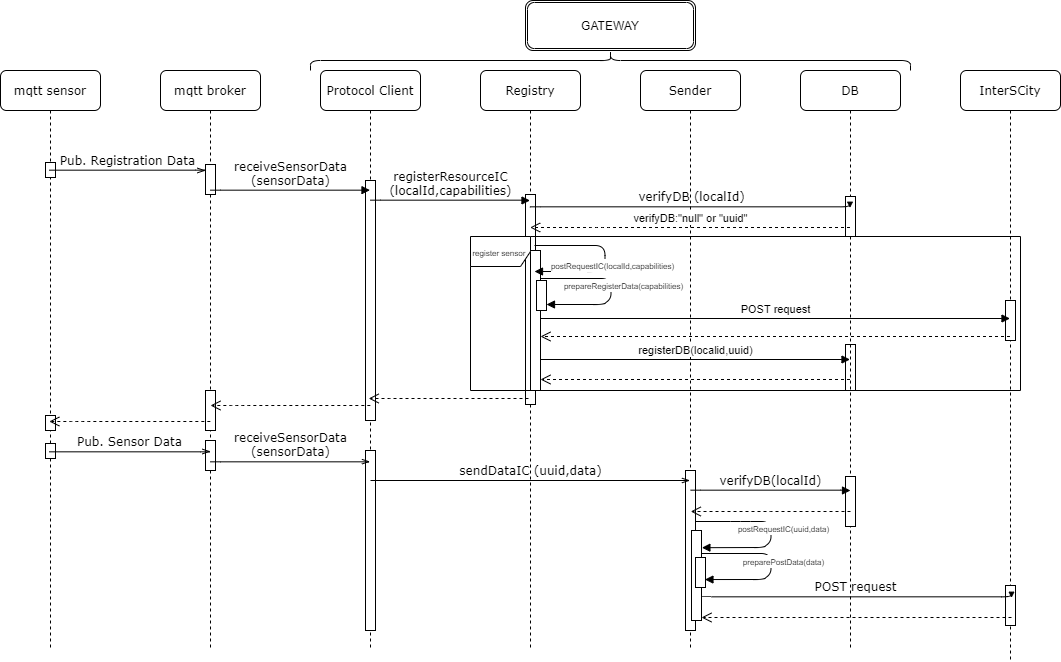

The diagram above was exported from draw.io. Its source (the exported page's mxGraphModel, read from the mxfile embedded in the PNG):
<mxGraphModel dx="1447" dy="767" grid="1" gridSize="10" guides="1" tooltips="1" connect="1" arrows="1" fold="1" page="1" pageScale="1" pageWidth="1100" pageHeight="850" background="#ffffff" math="0" shadow="0">
  <root>
    <mxCell id="0" />
    <mxCell id="1" parent="0" />
    <mxCell id="7baba1c4bc27f4b0-3" value="Protocol Client" style="shape=umlLifeline;perimeter=lifelinePerimeter;whiteSpace=wrap;html=1;container=1;collapsible=0;recursiveResize=0;outlineConnect=0;rounded=1;shadow=0;comic=0;labelBackgroundColor=none;strokeWidth=1;fontFamily=Verdana;fontSize=12;align=center;" parent="1" vertex="1">
      <mxGeometry x="360" y="80" width="100" height="580" as="geometry" />
    </mxCell>
    <mxCell id="vZ1PvOuDulmxwh-C_wIs-3" value="" style="html=1;points=[];perimeter=orthogonalPerimeter;" parent="7baba1c4bc27f4b0-3" vertex="1">
      <mxGeometry x="45" y="110" width="10" height="240" as="geometry" />
    </mxCell>
    <mxCell id="9Osm1j-1h9KX1VyIP_40-4" value="" style="html=1;points=[];perimeter=orthogonalPerimeter;" parent="1" vertex="1">
      <mxGeometry x="405" y="460" width="10" height="180" as="geometry" />
    </mxCell>
    <mxCell id="vZ1PvOuDulmxwh-C_wIs-13" value="" style="html=1;points=[];perimeter=orthogonalPerimeter;" parent="1" vertex="1">
      <mxGeometry x="885" y="354" width="10" height="46" as="geometry" />
    </mxCell>
    <mxCell id="7baba1c4bc27f4b0-2" value="mqtt broker" style="shape=umlLifeline;perimeter=lifelinePerimeter;whiteSpace=wrap;html=1;container=1;collapsible=0;recursiveResize=0;outlineConnect=0;rounded=1;shadow=0;comic=0;labelBackgroundColor=none;strokeWidth=1;fontFamily=Verdana;fontSize=12;align=center;" parent="1" vertex="1">
      <mxGeometry x="200" y="80" width="100" height="580" as="geometry" />
    </mxCell>
    <mxCell id="vZ1PvOuDulmxwh-C_wIs-2" value="" style="html=1;points=[];perimeter=orthogonalPerimeter;" parent="7baba1c4bc27f4b0-2" vertex="1">
      <mxGeometry x="45" y="94" width="10" height="30" as="geometry" />
    </mxCell>
    <mxCell id="9Osm1j-1h9KX1VyIP_40-2" value="" style="html=1;points=[];perimeter=orthogonalPerimeter;" parent="7baba1c4bc27f4b0-2" vertex="1">
      <mxGeometry x="45" y="320" width="10" height="40" as="geometry" />
    </mxCell>
    <mxCell id="9Osm1j-1h9KX1VyIP_40-3" value="" style="html=1;points=[];perimeter=orthogonalPerimeter;" parent="7baba1c4bc27f4b0-2" vertex="1">
      <mxGeometry x="45" y="370" width="10" height="30" as="geometry" />
    </mxCell>
    <mxCell id="7baba1c4bc27f4b0-4" value="DB" style="shape=umlLifeline;perimeter=lifelinePerimeter;whiteSpace=wrap;html=1;container=1;collapsible=0;recursiveResize=0;outlineConnect=0;rounded=1;shadow=0;comic=0;labelBackgroundColor=none;strokeWidth=1;fontFamily=Verdana;fontSize=12;align=center;" parent="1" vertex="1">
      <mxGeometry x="840" y="80" width="100" height="580" as="geometry" />
    </mxCell>
    <mxCell id="vZ1PvOuDulmxwh-C_wIs-9" value="" style="html=1;points=[];perimeter=orthogonalPerimeter;" parent="7baba1c4bc27f4b0-4" vertex="1">
      <mxGeometry x="45" y="126" width="10" height="40" as="geometry" />
    </mxCell>
    <mxCell id="vZ1PvOuDulmxwh-C_wIs-12" value="" style="html=1;points=[];perimeter=orthogonalPerimeter;" parent="7baba1c4bc27f4b0-4" vertex="1">
      <mxGeometry x="45" y="406" width="10" height="50" as="geometry" />
    </mxCell>
    <mxCell id="7baba1c4bc27f4b0-5" value="InterSCity" style="shape=umlLifeline;perimeter=lifelinePerimeter;whiteSpace=wrap;html=1;container=1;collapsible=0;recursiveResize=0;outlineConnect=0;rounded=1;shadow=0;comic=0;labelBackgroundColor=none;strokeWidth=1;fontFamily=Verdana;fontSize=12;align=center;" parent="1" vertex="1">
      <mxGeometry x="1000" y="80" width="100" height="590" as="geometry" />
    </mxCell>
    <mxCell id="vZ1PvOuDulmxwh-C_wIs-10" value="" style="html=1;points=[];perimeter=orthogonalPerimeter;" parent="7baba1c4bc27f4b0-5" vertex="1">
      <mxGeometry x="45" y="230" width="10" height="40" as="geometry" />
    </mxCell>
    <mxCell id="9Osm1j-1h9KX1VyIP_40-5" value="" style="html=1;points=[];perimeter=orthogonalPerimeter;" parent="7baba1c4bc27f4b0-5" vertex="1">
      <mxGeometry x="45" y="515" width="10" height="40" as="geometry" />
    </mxCell>
    <mxCell id="7baba1c4bc27f4b0-8" value="mqtt sensor" style="shape=umlLifeline;perimeter=lifelinePerimeter;whiteSpace=wrap;html=1;container=1;collapsible=0;recursiveResize=0;outlineConnect=0;rounded=1;shadow=0;comic=0;labelBackgroundColor=none;strokeWidth=1;fontFamily=Verdana;fontSize=12;align=center;" parent="1" vertex="1">
      <mxGeometry x="40" y="80" width="100" height="580" as="geometry" />
    </mxCell>
    <mxCell id="vZ1PvOuDulmxwh-C_wIs-1" value="" style="html=1;points=[];perimeter=orthogonalPerimeter;" parent="7baba1c4bc27f4b0-8" vertex="1">
      <mxGeometry x="45" y="92" width="10" height="15" as="geometry" />
    </mxCell>
    <mxCell id="9Osm1j-1h9KX1VyIP_40-1" value="" style="html=1;points=[];perimeter=orthogonalPerimeter;" parent="7baba1c4bc27f4b0-8" vertex="1">
      <mxGeometry x="45" y="345" width="10" height="15" as="geometry" />
    </mxCell>
    <mxCell id="xRRJjCNSlDedBJQZXN8g-1" value="" style="html=1;points=[];perimeter=orthogonalPerimeter;" parent="7baba1c4bc27f4b0-8" vertex="1">
      <mxGeometry x="45" y="373" width="10" height="15" as="geometry" />
    </mxCell>
    <mxCell id="7baba1c4bc27f4b0-11" value="Pub. Registration Data" style="html=1;verticalAlign=bottom;endArrow=openThin;entryX=0;entryY=0;labelBackgroundColor=none;fontFamily=Verdana;fontSize=12;edgeStyle=elbowEdgeStyle;elbow=vertical;endFill=0;" parent="1" source="7baba1c4bc27f4b0-8" edge="1">
      <mxGeometry relative="1" as="geometry">
        <mxPoint x="115" y="180" as="sourcePoint" />
        <mxPoint x="245" y="180" as="targetPoint" />
      </mxGeometry>
    </mxCell>
    <mxCell id="wSFc2xPMtiHXs8hzHKk8-4" value="receiveSensorData&lt;br&gt;(sensorData)" style="html=1;verticalAlign=bottom;endArrow=block;labelBackgroundColor=none;fontFamily=Verdana;fontSize=12;edgeStyle=elbowEdgeStyle;elbow=vertical;endFill=1;" parent="1" target="7baba1c4bc27f4b0-3" edge="1">
      <mxGeometry relative="1" as="geometry">
        <mxPoint x="250" y="200" as="sourcePoint" />
        <mxPoint x="380" y="200" as="targetPoint" />
      </mxGeometry>
    </mxCell>
    <mxCell id="wSFc2xPMtiHXs8hzHKk8-7" value="" style="html=1;verticalAlign=bottom;endArrow=open;dashed=1;endSize=8;" parent="1" edge="1">
      <mxGeometry relative="1" as="geometry">
        <mxPoint x="409.83000000000027" y="415" as="sourcePoint" />
        <mxPoint x="250" y="415" as="targetPoint" />
        <Array as="points">
          <mxPoint x="280.33000000000004" y="415" />
        </Array>
      </mxGeometry>
    </mxCell>
    <mxCell id="wSFc2xPMtiHXs8hzHKk8-22" value="" style="html=1;verticalAlign=bottom;endArrow=open;dashed=1;endSize=8;" parent="1" target="7baba1c4bc27f4b0-8" edge="1">
      <mxGeometry relative="1" as="geometry">
        <mxPoint x="249.83000000000038" y="431" as="sourcePoint" />
        <mxPoint x="110" y="431" as="targetPoint" />
        <Array as="points">
          <mxPoint x="120.33000000000004" y="431" />
        </Array>
      </mxGeometry>
    </mxCell>
    <mxCell id="wSFc2xPMtiHXs8hzHKk8-23" value="&lt;div&gt;Pub. Sensor Data&lt;/div&gt;" style="html=1;verticalAlign=bottom;endArrow=openThin;labelBackgroundColor=none;fontFamily=Verdana;fontSize=12;edgeStyle=elbowEdgeStyle;elbow=vertical;endFill=0;" parent="1" source="7baba1c4bc27f4b0-8" edge="1">
      <mxGeometry relative="1" as="geometry">
        <mxPoint x="110" y="461" as="sourcePoint" />
        <mxPoint x="250" y="461" as="targetPoint" />
      </mxGeometry>
    </mxCell>
    <mxCell id="wSFc2xPMtiHXs8hzHKk8-24" value="receiveSensorData&lt;br&gt;(sensorData)" style="html=1;verticalAlign=bottom;endArrow=openThin;labelBackgroundColor=none;fontFamily=Verdana;fontSize=12;edgeStyle=elbowEdgeStyle;elbow=vertical;endFill=0;" parent="1" edge="1">
      <mxGeometry relative="1" as="geometry">
        <mxPoint x="250" y="471" as="sourcePoint" />
        <mxPoint x="409.5000000000002" y="471.16666666666674" as="targetPoint" />
      </mxGeometry>
    </mxCell>
    <mxCell id="dhBck0TkKdlzHn4kaaiq-1" value="&lt;div&gt;Registry&lt;/div&gt;" style="shape=umlLifeline;perimeter=lifelinePerimeter;whiteSpace=wrap;html=1;container=1;collapsible=0;recursiveResize=0;outlineConnect=0;rounded=1;shadow=0;comic=0;labelBackgroundColor=none;strokeWidth=1;fontFamily=Verdana;fontSize=12;align=center;" parent="1" vertex="1">
      <mxGeometry x="520" y="80" width="100" height="580" as="geometry" />
    </mxCell>
    <mxCell id="vZ1PvOuDulmxwh-C_wIs-4" value="" style="html=1;points=[];perimeter=orthogonalPerimeter;" parent="dhBck0TkKdlzHn4kaaiq-1" vertex="1">
      <mxGeometry x="45" y="124" width="10" height="210" as="geometry" />
    </mxCell>
    <mxCell id="dhBck0TkKdlzHn4kaaiq-2" value="&lt;div&gt;Sender&lt;/div&gt;" style="shape=umlLifeline;perimeter=lifelinePerimeter;whiteSpace=wrap;html=1;container=1;collapsible=0;recursiveResize=0;outlineConnect=0;rounded=1;shadow=0;comic=0;labelBackgroundColor=none;strokeWidth=1;fontFamily=Verdana;fontSize=12;align=center;" parent="1" vertex="1">
      <mxGeometry x="680" y="80" width="100" height="580" as="geometry" />
    </mxCell>
    <mxCell id="vZ1PvOuDulmxwh-C_wIs-6" value="" style="html=1;points=[];perimeter=orthogonalPerimeter;" parent="dhBck0TkKdlzHn4kaaiq-2" vertex="1">
      <mxGeometry x="45" y="400" width="10" height="160" as="geometry" />
    </mxCell>
    <mxCell id="dhBck0TkKdlzHn4kaaiq-3" value="registerResourceIC&lt;br&gt;(localId,capabilities)" style="html=1;verticalAlign=bottom;endArrow=block;labelBackgroundColor=none;fontFamily=Verdana;fontSize=12;edgeStyle=elbowEdgeStyle;elbow=vertical;" parent="1" edge="1">
      <mxGeometry relative="1" as="geometry">
        <mxPoint x="410" y="210" as="sourcePoint" />
        <mxPoint x="569.5" y="210" as="targetPoint" />
      </mxGeometry>
    </mxCell>
    <mxCell id="dhBck0TkKdlzHn4kaaiq-5" value="sendDataIC (uuid,data)" style="html=1;verticalAlign=bottom;endArrow=openThin;labelBackgroundColor=none;fontFamily=Verdana;fontSize=12;edgeStyle=elbowEdgeStyle;elbow=vertical;endFill=0;" parent="1" target="dhBck0TkKdlzHn4kaaiq-2" edge="1">
      <mxGeometry relative="1" as="geometry">
        <mxPoint x="410" y="490" as="sourcePoint" />
        <mxPoint x="569.5000000000002" y="490.16666666666674" as="targetPoint" />
        <Array as="points">
          <mxPoint x="730" y="490" />
        </Array>
      </mxGeometry>
    </mxCell>
    <mxCell id="dhBck0TkKdlzHn4kaaiq-6" value="&lt;div&gt;&lt;span class=&quot;tlid-translation translation&quot; lang=&quot;en&quot;&gt;&lt;span title=&quot;&quot; class=&quot;&quot;&gt;verifyDB&lt;/span&gt;&lt;/span&gt;&lt;span&gt;(localId)&lt;/span&gt;&lt;br&gt;&lt;/div&gt;" style="html=1;verticalAlign=bottom;endArrow=block;labelBackgroundColor=none;fontFamily=Verdana;fontSize=12;edgeStyle=elbowEdgeStyle;elbow=vertical;" parent="1" edge="1">
      <mxGeometry x="0.0033" relative="1" as="geometry">
        <mxPoint x="730.25" y="500" as="sourcePoint" />
        <mxPoint x="890" y="500" as="targetPoint" />
        <mxPoint as="offset" />
      </mxGeometry>
    </mxCell>
    <mxCell id="dhBck0TkKdlzHn4kaaiq-7" value="" style="html=1;verticalAlign=bottom;endArrow=open;dashed=1;endSize=8;" parent="1" edge="1">
      <mxGeometry relative="1" as="geometry">
        <mxPoint x="890" y="521" as="sourcePoint" />
        <mxPoint x="730.2466666666669" y="521" as="targetPoint" />
        <Array as="points">
          <mxPoint x="800.58" y="521" />
        </Array>
      </mxGeometry>
    </mxCell>
    <mxCell id="dhBck0TkKdlzHn4kaaiq-8" value="" style="shape=curlyBracket;whiteSpace=wrap;html=1;rounded=1;rotation=90;" parent="1" vertex="1">
      <mxGeometry x="640" y="-230" width="20" height="600" as="geometry" />
    </mxCell>
    <mxCell id="dhBck0TkKdlzHn4kaaiq-9" value="GATEWAY" style="shape=ext;double=1;rounded=1;whiteSpace=wrap;html=1;" parent="1" vertex="1">
      <mxGeometry x="565" y="10" width="170" height="50" as="geometry" />
    </mxCell>
    <mxCell id="vZ1PvOuDulmxwh-C_wIs-5" value="" style="html=1;verticalAlign=bottom;endArrow=open;dashed=1;endSize=8;" parent="1" edge="1">
      <mxGeometry relative="1" as="geometry">
        <mxPoint x="568.0000000000003" y="408" as="sourcePoint" />
        <mxPoint x="408.16999999999996" y="408" as="targetPoint" />
        <Array as="points">
          <mxPoint x="438.5" y="408" />
        </Array>
      </mxGeometry>
    </mxCell>
    <mxCell id="wSFc2xPMtiHXs8hzHKk8-21" value="verifyDB:&quot;null&quot; or &quot;uuid&quot;" style="html=1;verticalAlign=bottom;endArrow=open;dashed=1;endSize=8;" parent="1" edge="1">
      <mxGeometry relative="1" as="geometry">
        <mxPoint x="889.5" y="237" as="sourcePoint" />
        <mxPoint x="569.6666666666667" y="236.9999999999999" as="targetPoint" />
        <Array as="points">
          <mxPoint x="640.33" y="237" />
        </Array>
      </mxGeometry>
    </mxCell>
    <mxCell id="wSFc2xPMtiHXs8hzHKk8-5" value="&lt;span class=&quot;tlid-translation translation&quot; lang=&quot;en&quot;&gt;&lt;span title=&quot;&quot; class=&quot;&quot;&gt;verifyDB&lt;/span&gt;&lt;/span&gt;&amp;nbsp;(localId)" style="html=1;verticalAlign=bottom;endArrow=block;labelBackgroundColor=none;fontFamily=Verdana;fontSize=12;edgeStyle=elbowEdgeStyle;elbow=vertical;" parent="1" edge="1">
      <mxGeometry x="0.0033" relative="1" as="geometry">
        <mxPoint x="569.6666666666667" y="216.83333333333337" as="sourcePoint" />
        <mxPoint x="889.5" y="217" as="targetPoint" />
        <mxPoint as="offset" />
      </mxGeometry>
    </mxCell>
    <mxCell id="wSFc2xPMtiHXs8hzHKk8-11" value="POST request" style="html=1;verticalAlign=bottom;endArrow=block;" parent="1" edge="1" source="6LE3LIF05D56NaWQ1xPX-1">
      <mxGeometry width="80" relative="1" as="geometry">
        <mxPoint x="569.6666666666667" y="327.9999999999999" as="sourcePoint" />
        <mxPoint x="1049.5" y="328" as="targetPoint" />
      </mxGeometry>
    </mxCell>
    <mxCell id="wSFc2xPMtiHXs8hzHKk8-12" value="" style="html=1;verticalAlign=bottom;endArrow=open;dashed=1;endSize=8;" parent="1" edge="1" target="6LE3LIF05D56NaWQ1xPX-1">
      <mxGeometry relative="1" as="geometry">
        <mxPoint x="1049.5" y="346" as="sourcePoint" />
        <mxPoint x="569.6666666666667" y="345.9999999999999" as="targetPoint" />
      </mxGeometry>
    </mxCell>
    <mxCell id="wSFc2xPMtiHXs8hzHKk8-14" value="" style="html=1;verticalAlign=bottom;endArrow=open;dashed=1;endSize=8;" parent="1" source="7baba1c4bc27f4b0-4" edge="1" target="6LE3LIF05D56NaWQ1xPX-1">
      <mxGeometry relative="1" as="geometry">
        <mxPoint x="770" y="389" as="sourcePoint" />
        <mxPoint x="570" y="389" as="targetPoint" />
        <Array as="points">
          <mxPoint x="640.5" y="389" />
        </Array>
      </mxGeometry>
    </mxCell>
    <mxCell id="wSFc2xPMtiHXs8hzHKk8-13" value="registerDB(localid,uuid)" style="html=1;verticalAlign=bottom;endArrow=block;" parent="1" source="6LE3LIF05D56NaWQ1xPX-1" edge="1">
      <mxGeometry width="80" relative="1" as="geometry">
        <mxPoint x="410" y="369" as="sourcePoint" />
        <mxPoint x="889.5" y="369" as="targetPoint" />
      </mxGeometry>
    </mxCell>
    <mxCell id="wSFc2xPMtiHXs8hzHKk8-20" value="" style="html=1;verticalAlign=bottom;endArrow=open;dashed=1;endSize=8;" parent="1" edge="1">
      <mxGeometry relative="1" as="geometry">
        <mxPoint x="1051" y="627" as="sourcePoint" />
        <mxPoint x="741" y="627" as="targetPoint" />
      </mxGeometry>
    </mxCell>
    <mxCell id="wSFc2xPMtiHXs8hzHKk8-19" value="POST request" style="html=1;verticalAlign=bottom;endArrow=block;labelBackgroundColor=none;fontFamily=Verdana;fontSize=12;edgeStyle=elbowEdgeStyle;elbow=vertical;" parent="1" edge="1">
      <mxGeometry relative="1" as="geometry">
        <mxPoint x="741" y="607" as="sourcePoint" />
        <mxPoint x="1051" y="607" as="targetPoint" />
        <mxPoint as="offset" />
      </mxGeometry>
    </mxCell>
    <mxCell id="wSFc2xPMtiHXs8hzHKk8-18" value="&lt;font style=&quot;font-size: 8px&quot;&gt;preparePostData(data)&lt;/font&gt;" style="html=1;verticalAlign=bottom;endArrow=block;entryX=0.944;entryY=0.735;entryDx=0;entryDy=0;entryPerimeter=0;" parent="1" target="6LE3LIF05D56NaWQ1xPX-10" edge="1">
      <mxGeometry x="0.1066" y="12" width="80" relative="1" as="geometry">
        <mxPoint x="741" y="563" as="sourcePoint" />
        <mxPoint x="741.3899999999999" y="589.2" as="targetPoint" />
        <Array as="points">
          <mxPoint x="810.5" y="563" />
          <mxPoint x="810.5" y="583" />
          <mxPoint x="803" y="589" />
        </Array>
        <mxPoint as="offset" />
      </mxGeometry>
    </mxCell>
    <mxCell id="NMagP9DzTqSF5KSkSTaV-3" value="&lt;font style=&quot;font-size: 8px&quot;&gt;prepareRegisterData(capabilities)&lt;/font&gt;" style="html=1;verticalAlign=bottom;endArrow=block;" parent="1" edge="1" target="6LE3LIF05D56NaWQ1xPX-6">
      <mxGeometry x="0.1066" y="12" width="80" relative="1" as="geometry">
        <mxPoint x="580" y="288" as="sourcePoint" />
        <mxPoint x="580" y="314" as="targetPoint" />
        <Array as="points">
          <mxPoint x="650.5" y="288" />
          <mxPoint x="650.5" y="308" />
          <mxPoint x="643" y="314" />
        </Array>
        <mxPoint as="offset" />
      </mxGeometry>
    </mxCell>
    <mxCell id="6LE3LIF05D56NaWQ1xPX-1" value="" style="html=1;points=[];perimeter=orthogonalPerimeter;" vertex="1" parent="1">
      <mxGeometry x="570" y="260" width="10" height="140" as="geometry" />
    </mxCell>
    <mxCell id="6LE3LIF05D56NaWQ1xPX-2" value="" style="html=1;verticalAlign=bottom;endArrow=block;" edge="1" parent="1" target="6LE3LIF05D56NaWQ1xPX-1">
      <mxGeometry x="0.1066" y="12" width="80" relative="1" as="geometry">
        <mxPoint x="570" y="294" as="sourcePoint" />
        <mxPoint x="575" y="320" as="targetPoint" />
        <Array as="points" />
        <mxPoint as="offset" />
      </mxGeometry>
    </mxCell>
    <mxCell id="6LE3LIF05D56NaWQ1xPX-3" value="&lt;font style=&quot;font-size: 8px&quot;&gt;postRequestIC(localId,capabilities)&lt;/font&gt;" style="html=1;verticalAlign=bottom;endArrow=block;" edge="1" parent="1">
      <mxGeometry x="0.1066" y="12" width="80" relative="1" as="geometry">
        <mxPoint x="574" y="255" as="sourcePoint" />
        <mxPoint x="574" y="281" as="targetPoint" />
        <Array as="points">
          <mxPoint x="644.5" y="255" />
          <mxPoint x="644.5" y="275" />
          <mxPoint x="637" y="281" />
        </Array>
        <mxPoint as="offset" />
      </mxGeometry>
    </mxCell>
    <mxCell id="6LE3LIF05D56NaWQ1xPX-6" value="" style="html=1;points=[];perimeter=orthogonalPerimeter;" vertex="1" parent="1">
      <mxGeometry x="576" y="290" width="10" height="30" as="geometry" />
    </mxCell>
    <mxCell id="wSFc2xPMtiHXs8hzHKk8-9" value="&lt;font style=&quot;font-size: 8px&quot;&gt;&lt;span class=&quot;tlid-translation translation&quot; lang=&quot;en&quot;&gt;&lt;span title=&quot;&quot; class=&quot;&quot;&gt;register sensor&amp;nbsp;&lt;/span&gt;&lt;/span&gt;&lt;/font&gt;" style="shape=umlFrame;whiteSpace=wrap;html=1;" parent="1" vertex="1">
      <mxGeometry x="510" y="246" width="550" height="154" as="geometry" />
    </mxCell>
    <mxCell id="6LE3LIF05D56NaWQ1xPX-7" value="" style="html=1;points=[];perimeter=orthogonalPerimeter;" vertex="1" parent="1">
      <mxGeometry x="731" y="540" width="10" height="90" as="geometry" />
    </mxCell>
    <mxCell id="6LE3LIF05D56NaWQ1xPX-8" value="&lt;font style=&quot;font-size: 8px&quot;&gt;postRequestIC(uuid,data)&lt;/font&gt;" style="html=1;verticalAlign=bottom;endArrow=block;entryX=1.039;entryY=0.48;entryDx=0;entryDy=0;entryPerimeter=0;" edge="1" parent="1">
      <mxGeometry x="0.1066" y="12" width="80" relative="1" as="geometry">
        <mxPoint x="735" y="531" as="sourcePoint" />
        <mxPoint x="741.3899999999999" y="557.2" as="targetPoint" />
        <Array as="points">
          <mxPoint x="780" y="531" />
          <mxPoint x="810.5" y="531" />
          <mxPoint x="810.5" y="551" />
          <mxPoint x="803" y="557" />
        </Array>
        <mxPoint as="offset" />
      </mxGeometry>
    </mxCell>
    <mxCell id="6LE3LIF05D56NaWQ1xPX-10" value="" style="html=1;points=[];perimeter=orthogonalPerimeter;" vertex="1" parent="1">
      <mxGeometry x="735" y="567" width="10" height="30" as="geometry" />
    </mxCell>
  </root>
</mxGraphModel>